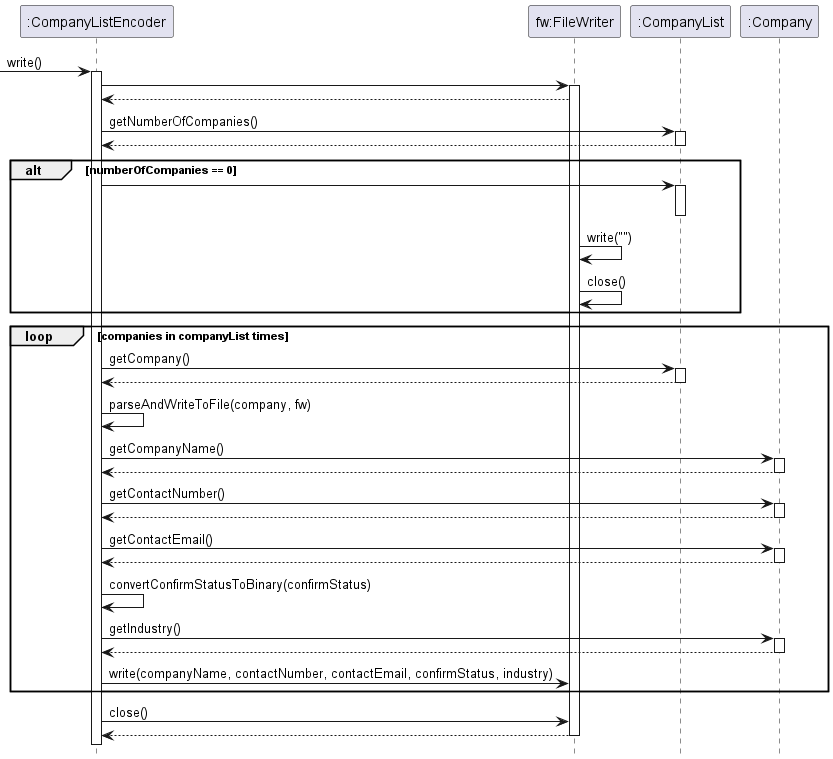

The diagram above was rendered by PlantUML. Its source (embedded in the PNG):
@startuml
'https://plantuml.com/sequence-diagram


hide footbox
 -> ":CompanyListEncoder": write()
    activate ":CompanyListEncoder"
        ":CompanyListEncoder" -> "fw:FileWriter":
        activate "fw:FileWriter"
            "fw:FileWriter" --> ":CompanyListEncoder"

            ":CompanyListEncoder" -> ":CompanyList": getNumberOfCompanies()
            activate ":CompanyList"
            ":CompanyList" --> ":CompanyListEncoder"
            deactivate ":CompanyList"
            alt numberOfCompanies == 0
                ":CompanyList" <- ":CompanyListEncoder":
                activate ":CompanyList"
                deactivate ":CompanyList"
                "fw:FileWriter" -> "fw:FileWriter": write("")
                "fw:FileWriter" -> "fw:FileWriter": close()
            end
            loop companies in companyList times
                ":CompanyListEncoder" -> ":CompanyList": getCompany()
                activate ":CompanyList"
                ":CompanyListEncoder" <-- ":CompanyList":
                deactivate ":CompanyList"
                ":CompanyListEncoder" -> ":CompanyListEncoder": parseAndWriteToFile(company, fw)

                ":CompanyListEncoder" -> ":Company": getCompanyName()
                activate ":Company"
                ":CompanyListEncoder" <-- ":Company":
                deactivate ":Company"

                ":CompanyListEncoder" -> ":Company": getContactNumber()
                activate ":Company"
                ":CompanyListEncoder" <-- ":Company":
                deactivate ":Company"

                ":CompanyListEncoder" -> ":Company": getContactEmail()
                activate ":Company"
                ":CompanyListEncoder" <-- ":Company":
                deactivate ":Company"

                ":CompanyListEncoder" -> ":CompanyListEncoder": convertConfirmStatusToBinary(confirmStatus)
                ":CompanyListEncoder" -> ":Company": getIndustry()
                activate ":Company"
                ":CompanyListEncoder" <-- ":Company":
                deactivate ":Company"

                ":CompanyListEncoder" -> "fw:FileWriter": write(companyName, contactNumber, contactEmail, confirmStatus, industry)
            end
            ":CompanyListEncoder" -> "fw:FileWriter": close()
            ":CompanyListEncoder" <-- "fw:FileWriter"
        deactivate "fw:FileWriter"



'-> "AddCommand" <<create>>


'activate ":AddCommand"
'
'    ":AddCommand" -> ":CompanyList": add()
'    activate ":CompanyList"
'        ":CompanyList"-> ":CompanyListEncoder": write()
'        activate ":CompanyListEncoder"
'            loop sessions in file times
'                ":CompanyList" -> ":CompanyListEncoder" : addWorkoutSession()
'            end
'            ":CompanyListEncoder" --> ":CompanyList" : :dwdw
'        ":CompanyList" --> ":AddCommand" : :UserCareerData
'    deactivate ":CompanyListEncoder"
'    deactivate ":CompanyList"
'deactivate ":AddCommand"
@enduml